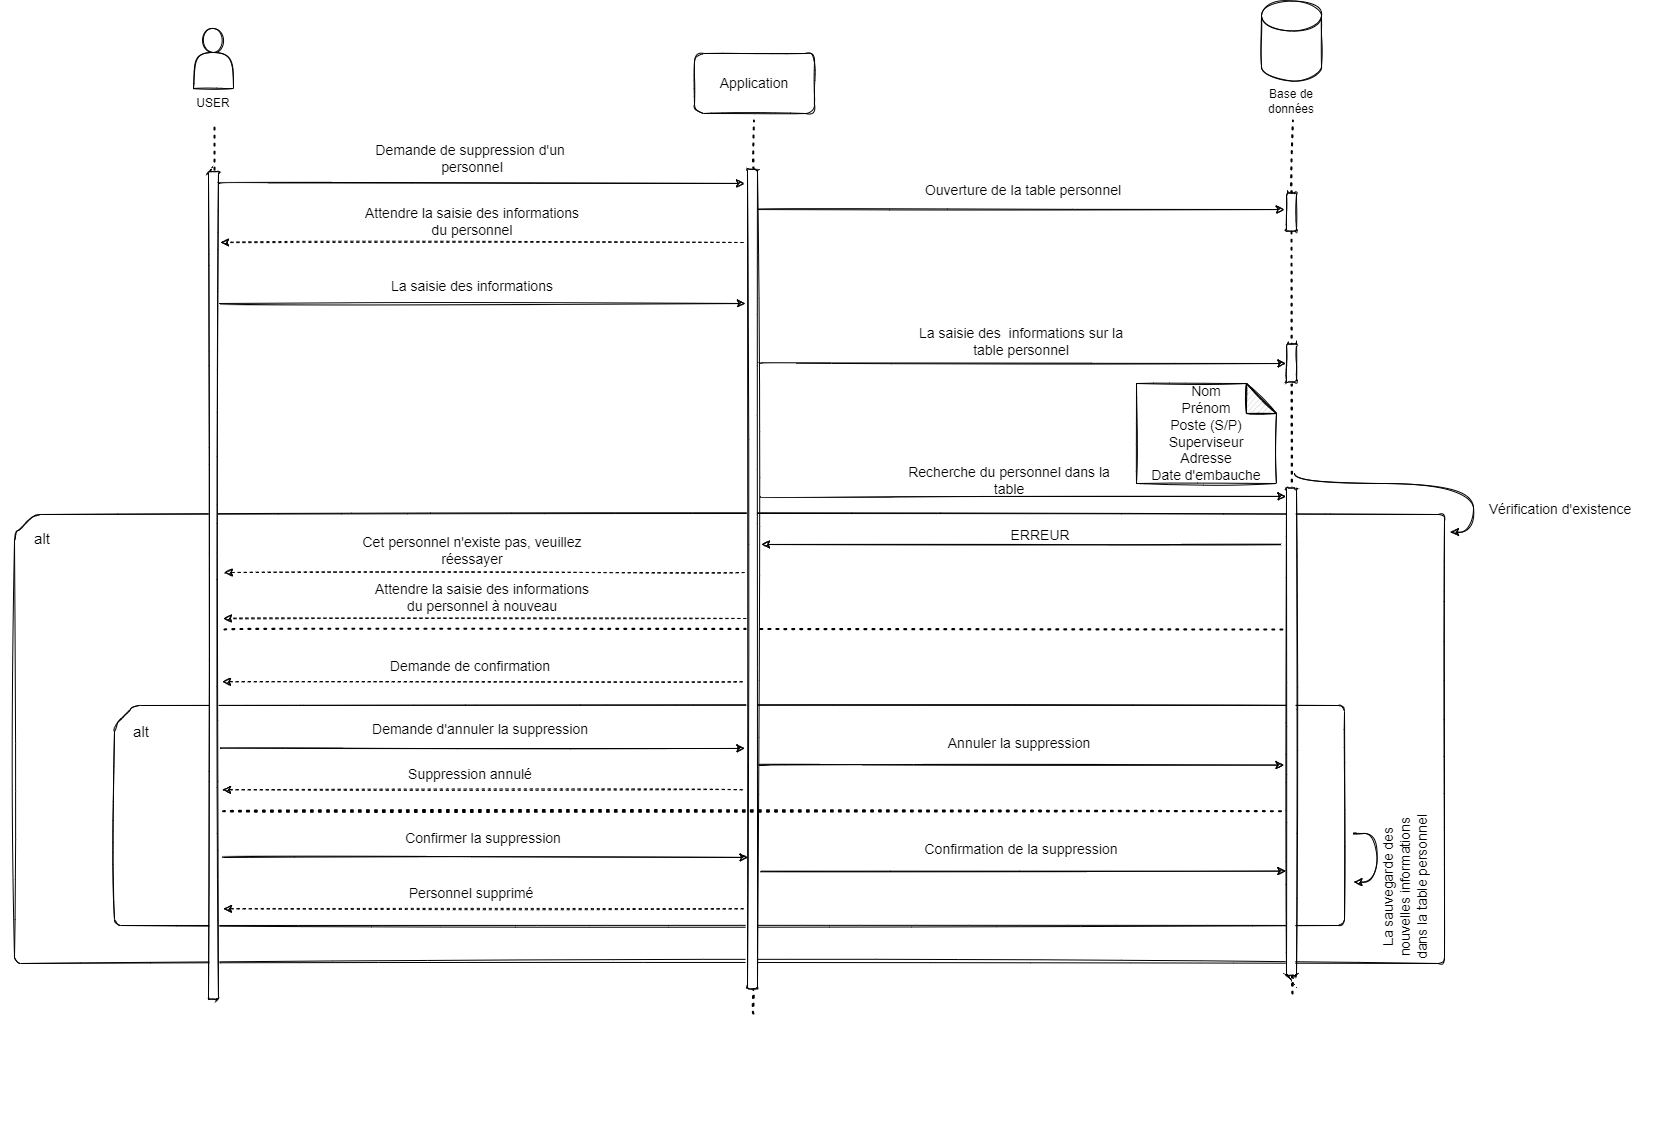

The diagram above was exported from draw.io. Its source (the exported page's mxGraphModel, read from the mxfile embedded in the PNG):
<mxGraphModel dx="2903" dy="2289" grid="1" gridSize="10" guides="1" tooltips="1" connect="1" arrows="1" fold="1" page="1" pageScale="1" pageWidth="827" pageHeight="1169" math="0" shadow="0">
  <root>
    <mxCell id="0" />
    <mxCell id="1" parent="0" />
    <mxCell id="Ys24Mibov3yzz1DglMgT-65" value="" style="verticalLabelPosition=bottom;verticalAlign=top;html=1;shape=card;whiteSpace=wrap;size=20;arcSize=12;rounded=1;sketch=1;" parent="1" vertex="1">
      <mxGeometry x="-160" y="431" width="1430" height="449" as="geometry" />
    </mxCell>
    <mxCell id="Ys24Mibov3yzz1DglMgT-66" value="Application" style="whiteSpace=wrap;html=1;fontSize=14;rounded=1;sketch=1;" parent="1" vertex="1">
      <mxGeometry x="520" y="-30" width="120" height="60" as="geometry" />
    </mxCell>
    <mxCell id="Ys24Mibov3yzz1DglMgT-67" value="" style="endArrow=none;dashed=1;html=1;dashPattern=1 3;strokeWidth=2;sketch=1;curved=1;" parent="1" edge="1">
      <mxGeometry width="50" height="50" relative="1" as="geometry">
        <mxPoint x="40" y="670" as="sourcePoint" />
        <mxPoint x="40" y="40" as="targetPoint" />
      </mxGeometry>
    </mxCell>
    <mxCell id="Ys24Mibov3yzz1DglMgT-68" value="" style="endArrow=none;dashed=1;html=1;dashPattern=1 3;strokeWidth=2;startArrow=none;sketch=1;curved=1;" parent="1" edge="1">
      <mxGeometry width="50" height="50" relative="1" as="geometry">
        <mxPoint x="579.2584634297923" y="85.76500000000033" as="sourcePoint" />
        <mxPoint x="579.4099999999999" y="37" as="targetPoint" />
      </mxGeometry>
    </mxCell>
    <mxCell id="Ys24Mibov3yzz1DglMgT-71" value="" style="endArrow=none;dashed=1;html=1;dashPattern=1 3;strokeWidth=2;sketch=1;curved=1;" parent="1" edge="1">
      <mxGeometry width="50" height="50" relative="1" as="geometry">
        <mxPoint x="579" y="930" as="sourcePoint" />
        <mxPoint x="578.9424662776514" y="905.375" as="targetPoint" />
      </mxGeometry>
    </mxCell>
    <mxCell id="Ys24Mibov3yzz1DglMgT-72" value="" style="edgeStyle=orthogonalEdgeStyle;orthogonalLoop=1;jettySize=auto;html=1;fontSize=14;sketch=1;curved=1;" parent="1" edge="1">
      <mxGeometry relative="1" as="geometry">
        <mxPoint x="45" y="100" as="sourcePoint" />
        <mxPoint x="570" y="100" as="targetPoint" />
      </mxGeometry>
    </mxCell>
    <mxCell id="Ys24Mibov3yzz1DglMgT-73" value="Demande de suppression d'un&amp;nbsp; personnel" style="text;html=1;strokeColor=none;fillColor=none;align=center;verticalAlign=middle;whiteSpace=wrap;fontSize=14;rounded=1;sketch=1;" parent="1" vertex="1">
      <mxGeometry x="183" y="60" width="230" height="30" as="geometry" />
    </mxCell>
    <mxCell id="Ys24Mibov3yzz1DglMgT-74" value="" style="edgeStyle=orthogonalEdgeStyle;orthogonalLoop=1;jettySize=auto;html=1;fontSize=14;dashed=1;sketch=1;curved=1;" parent="1" edge="1">
      <mxGeometry relative="1" as="geometry">
        <mxPoint x="569" y="159" as="sourcePoint" />
        <mxPoint x="46" y="159" as="targetPoint" />
        <Array as="points">
          <mxPoint x="69" y="159" />
        </Array>
      </mxGeometry>
    </mxCell>
    <mxCell id="Ys24Mibov3yzz1DglMgT-75" value="Attendre la saisie des informations du personnel" style="text;html=1;strokeColor=none;fillColor=none;align=center;verticalAlign=middle;whiteSpace=wrap;fontSize=14;rounded=1;sketch=1;" parent="1" vertex="1">
      <mxGeometry x="183" y="123" width="230" height="30" as="geometry" />
    </mxCell>
    <mxCell id="Ys24Mibov3yzz1DglMgT-76" value="" style="edgeStyle=orthogonalEdgeStyle;orthogonalLoop=1;jettySize=auto;html=1;fontSize=14;sketch=1;curved=1;" parent="1" edge="1">
      <mxGeometry relative="1" as="geometry">
        <mxPoint x="46" y="220" as="sourcePoint" />
        <mxPoint x="571" y="220" as="targetPoint" />
      </mxGeometry>
    </mxCell>
    <mxCell id="Ys24Mibov3yzz1DglMgT-77" value="La saisie des informations" style="text;html=1;strokeColor=none;fillColor=none;align=center;verticalAlign=middle;whiteSpace=wrap;fontSize=14;rounded=1;sketch=1;" parent="1" vertex="1">
      <mxGeometry x="183" y="188" width="230" height="30" as="geometry" />
    </mxCell>
    <mxCell id="Ys24Mibov3yzz1DglMgT-78" value="" style="shape=cylinder3;whiteSpace=wrap;html=1;boundedLbl=1;backgroundOutline=1;size=15;rounded=1;sketch=1;" parent="1" vertex="1">
      <mxGeometry x="1087" y="-82.5" width="60" height="80" as="geometry" />
    </mxCell>
    <mxCell id="Ys24Mibov3yzz1DglMgT-79" value="Base de données" style="text;html=1;strokeColor=none;fillColor=none;align=center;verticalAlign=middle;whiteSpace=wrap;rounded=1;sketch=1;" parent="1" vertex="1">
      <mxGeometry x="1087" y="2.5" width="60" height="30" as="geometry" />
    </mxCell>
    <mxCell id="Ys24Mibov3yzz1DglMgT-80" value="" style="shape=actor;whiteSpace=wrap;html=1;rounded=1;sketch=1;" parent="1" vertex="1">
      <mxGeometry x="19" y="-55" width="40" height="60" as="geometry" />
    </mxCell>
    <mxCell id="Ys24Mibov3yzz1DglMgT-81" value="USER" style="text;html=1;strokeColor=none;fillColor=none;align=center;verticalAlign=middle;whiteSpace=wrap;rounded=1;sketch=1;" parent="1" vertex="1">
      <mxGeometry x="9" y="5" width="60" height="30" as="geometry" />
    </mxCell>
    <mxCell id="Ys24Mibov3yzz1DglMgT-82" value="" style="whiteSpace=wrap;html=1;rotation=90;rounded=1;sketch=1;" parent="1" vertex="1">
      <mxGeometry x="1097.99" y="123.53" width="38.04" height="10" as="geometry" />
    </mxCell>
    <mxCell id="Ys24Mibov3yzz1DglMgT-83" value="" style="endArrow=none;dashed=1;html=1;dashPattern=1 3;strokeWidth=2;sketch=1;curved=1;" parent="1" target="Ys24Mibov3yzz1DglMgT-82" edge="1">
      <mxGeometry width="50" height="50" relative="1" as="geometry">
        <mxPoint x="1118" y="910" as="sourcePoint" />
        <mxPoint x="1118.4099999999999" y="37" as="targetPoint" />
      </mxGeometry>
    </mxCell>
    <mxCell id="Ys24Mibov3yzz1DglMgT-84" value="" style="endArrow=none;dashed=1;html=1;dashPattern=1 3;strokeWidth=2;startArrow=none;sketch=1;curved=1;" parent="1" source="Ys24Mibov3yzz1DglMgT-82" edge="1">
      <mxGeometry width="50" height="50" relative="1" as="geometry">
        <mxPoint x="1118.4099999999999" y="667" as="sourcePoint" />
        <mxPoint x="1118.4099999999999" y="37" as="targetPoint" />
      </mxGeometry>
    </mxCell>
    <mxCell id="Ys24Mibov3yzz1DglMgT-85" value="" style="edgeStyle=orthogonalEdgeStyle;orthogonalLoop=1;jettySize=auto;html=1;fontSize=14;sketch=1;curved=1;" parent="1" edge="1">
      <mxGeometry relative="1" as="geometry">
        <mxPoint x="585" y="126" as="sourcePoint" />
        <mxPoint x="1110" y="126" as="targetPoint" />
      </mxGeometry>
    </mxCell>
    <mxCell id="Ys24Mibov3yzz1DglMgT-86" value="Ouverture de la table personnel" style="text;html=1;strokeColor=none;fillColor=none;align=center;verticalAlign=middle;whiteSpace=wrap;fontSize=14;rounded=1;sketch=1;" parent="1" vertex="1">
      <mxGeometry x="734" y="92" width="230" height="30" as="geometry" />
    </mxCell>
    <mxCell id="Ys24Mibov3yzz1DglMgT-87" value="" style="edgeStyle=orthogonalEdgeStyle;orthogonalLoop=1;jettySize=auto;html=1;fontSize=14;sketch=1;curved=1;" parent="1" edge="1">
      <mxGeometry relative="1" as="geometry">
        <mxPoint x="586.5" y="280" as="sourcePoint" />
        <mxPoint x="1111.5" y="280" as="targetPoint" />
      </mxGeometry>
    </mxCell>
    <mxCell id="Ys24Mibov3yzz1DglMgT-88" value="La saisie des&amp;nbsp; informations sur la table personnel" style="text;html=1;strokeColor=none;fillColor=none;align=center;verticalAlign=middle;whiteSpace=wrap;fontSize=14;rounded=1;sketch=1;" parent="1" vertex="1">
      <mxGeometry x="732" y="243" width="230" height="30" as="geometry" />
    </mxCell>
    <mxCell id="Ys24Mibov3yzz1DglMgT-89" value="Nom&lt;br&gt;Prénom&lt;br&gt;Poste (S/P)&lt;br&gt;Superviseur&lt;br&gt;Adresse&lt;br&gt;Date d'embauche" style="shape=note;whiteSpace=wrap;html=1;backgroundOutline=1;darkOpacity=0.05;fontSize=14;rounded=1;sketch=1;" parent="1" vertex="1">
      <mxGeometry x="962" y="300" width="140" height="100" as="geometry" />
    </mxCell>
    <mxCell id="Ys24Mibov3yzz1DglMgT-92" value="" style="edgeStyle=orthogonalEdgeStyle;orthogonalLoop=1;jettySize=auto;html=1;fontSize=14;entryX=0.821;entryY=-0.5;entryDx=0;entryDy=0;entryPerimeter=0;sketch=1;curved=1;" parent="1" edge="1">
      <mxGeometry relative="1" as="geometry">
        <mxPoint x="1182.5" y="750.0000000000002" as="sourcePoint" />
        <mxPoint x="1179.5" y="798.4770000000001" as="targetPoint" />
        <Array as="points">
          <mxPoint x="1173.5" y="750" />
          <mxPoint x="1202.5" y="750" />
          <mxPoint x="1202.5" y="798" />
        </Array>
      </mxGeometry>
    </mxCell>
    <mxCell id="Ys24Mibov3yzz1DglMgT-93" value="La sauvegarde des nouvelles informations dans la table personnel" style="text;html=1;strokeColor=none;fillColor=none;align=center;verticalAlign=middle;whiteSpace=wrap;fontSize=14;rounded=1;sketch=1;rotation=-90;" parent="1" vertex="1">
      <mxGeometry x="1156" y="788.59" width="150" height="30" as="geometry" />
    </mxCell>
    <mxCell id="Ys24Mibov3yzz1DglMgT-99" value="" style="endArrow=none;dashed=1;html=1;dashPattern=1 3;strokeWidth=2;rounded=0;sketch=1;curved=1;entryX=0.526;entryY=0.915;entryDx=0;entryDy=0;entryPerimeter=0;" parent="1" edge="1">
      <mxGeometry width="50" height="50" relative="1" as="geometry">
        <mxPoint x="50" y="546" as="sourcePoint" />
        <mxPoint x="1112.8550000000005" y="546.00214" as="targetPoint" />
      </mxGeometry>
    </mxCell>
    <mxCell id="Ys24Mibov3yzz1DglMgT-101" value="" style="edgeStyle=orthogonalEdgeStyle;orthogonalLoop=1;jettySize=auto;html=1;fontSize=14;entryX=0.821;entryY=-0.5;entryDx=0;entryDy=0;entryPerimeter=0;sketch=1;curved=1;" parent="1" edge="1">
      <mxGeometry relative="1" as="geometry">
        <mxPoint x="1120" y="390" as="sourcePoint" />
        <mxPoint x="1276" y="448.47699999999986" as="targetPoint" />
        <Array as="points">
          <mxPoint x="1120" y="400" />
          <mxPoint x="1299" y="400" />
          <mxPoint x="1299" y="449" />
        </Array>
      </mxGeometry>
    </mxCell>
    <mxCell id="Ys24Mibov3yzz1DglMgT-102" value="Vérification d'existence" style="text;html=1;strokeColor=none;fillColor=none;align=center;verticalAlign=middle;whiteSpace=wrap;fontSize=14;rounded=1;sketch=1;" parent="1" vertex="1">
      <mxGeometry x="1294" y="411" width="184" height="30" as="geometry" />
    </mxCell>
    <mxCell id="Ys24Mibov3yzz1DglMgT-103" value="&lt;font style=&quot;font-size: 15px&quot;&gt;alt&lt;/font&gt;" style="text;html=1;strokeColor=none;fillColor=none;align=center;verticalAlign=middle;whiteSpace=wrap;rounded=0;sketch=1;" parent="1" vertex="1">
      <mxGeometry x="-174" y="420" width="84" height="70" as="geometry" />
    </mxCell>
    <mxCell id="Ys24Mibov3yzz1DglMgT-105" value="" style="edgeStyle=orthogonalEdgeStyle;orthogonalLoop=1;jettySize=auto;html=1;fontSize=14;sketch=1;curved=1;" parent="1" edge="1">
      <mxGeometry relative="1" as="geometry">
        <mxPoint x="1107" y="461" as="sourcePoint" />
        <mxPoint x="587" y="461" as="targetPoint" />
        <Array as="points">
          <mxPoint x="1027" y="461" />
          <mxPoint x="1027" y="461" />
        </Array>
      </mxGeometry>
    </mxCell>
    <mxCell id="Ys24Mibov3yzz1DglMgT-106" value="" style="edgeStyle=orthogonalEdgeStyle;orthogonalLoop=1;jettySize=auto;html=1;fontSize=14;sketch=1;curved=1;dashed=1;" parent="1" edge="1">
      <mxGeometry relative="1" as="geometry">
        <mxPoint x="569.9999999999995" y="489" as="sourcePoint" />
        <mxPoint x="50" y="489" as="targetPoint" />
        <Array as="points">
          <mxPoint x="490" y="489" />
          <mxPoint x="490" y="489" />
        </Array>
      </mxGeometry>
    </mxCell>
    <mxCell id="Ys24Mibov3yzz1DglMgT-107" value="ERREUR&amp;nbsp;" style="text;html=1;strokeColor=none;fillColor=none;align=center;verticalAlign=middle;whiteSpace=wrap;fontSize=14;rounded=1;sketch=1;" parent="1" vertex="1">
      <mxGeometry x="753" y="437" width="230" height="30" as="geometry" />
    </mxCell>
    <mxCell id="Ys24Mibov3yzz1DglMgT-108" value="Cet personnel n'existe pas, veuillez réessayer" style="text;html=1;strokeColor=none;fillColor=none;align=center;verticalAlign=middle;whiteSpace=wrap;fontSize=14;rounded=1;sketch=1;" parent="1" vertex="1">
      <mxGeometry x="183" y="451.5" width="230" height="30" as="geometry" />
    </mxCell>
    <mxCell id="Ys24Mibov3yzz1DglMgT-109" value="" style="whiteSpace=wrap;html=1;rotation=90;rounded=1;sketch=1;" parent="1" vertex="1">
      <mxGeometry x="1097.99" y="274.53" width="38.04" height="10" as="geometry" />
    </mxCell>
    <mxCell id="xtIE5dozjBmWiyQXxjG3-1" value="" style="edgeStyle=orthogonalEdgeStyle;orthogonalLoop=1;jettySize=auto;html=1;fontSize=14;sketch=1;curved=1;" parent="1" edge="1">
      <mxGeometry relative="1" as="geometry">
        <mxPoint x="586.5" y="413" as="sourcePoint" />
        <mxPoint x="1111.5" y="413" as="targetPoint" />
      </mxGeometry>
    </mxCell>
    <mxCell id="xtIE5dozjBmWiyQXxjG3-2" value="Recherche du personnel dans la table" style="text;html=1;strokeColor=none;fillColor=none;align=center;verticalAlign=middle;whiteSpace=wrap;fontSize=14;rounded=1;sketch=1;" parent="1" vertex="1">
      <mxGeometry x="720" y="382" width="230" height="30" as="geometry" />
    </mxCell>
    <mxCell id="xtIE5dozjBmWiyQXxjG3-3" value="" style="edgeStyle=orthogonalEdgeStyle;orthogonalLoop=1;jettySize=auto;html=1;fontSize=14;dashed=1;sketch=1;curved=1;" parent="1" edge="1">
      <mxGeometry relative="1" as="geometry">
        <mxPoint x="572" y="535" as="sourcePoint" />
        <mxPoint x="49" y="535" as="targetPoint" />
        <Array as="points">
          <mxPoint x="72" y="535" />
        </Array>
      </mxGeometry>
    </mxCell>
    <mxCell id="xtIE5dozjBmWiyQXxjG3-4" value="Attendre la saisie des informations du personnel à nouveau" style="text;html=1;strokeColor=none;fillColor=none;align=center;verticalAlign=middle;whiteSpace=wrap;fontSize=14;rounded=1;sketch=1;" parent="1" vertex="1">
      <mxGeometry x="193" y="499" width="230" height="30" as="geometry" />
    </mxCell>
    <mxCell id="LGXoGl3aAnxG8G_NbmPy-1" value="La suppression du&amp;nbsp; personnel" style="text;html=1;strokeColor=none;fillColor=none;align=center;verticalAlign=middle;whiteSpace=wrap;fontSize=14;rounded=1;sketch=1;" vertex="1" parent="1">
      <mxGeometry x="943.5" y="1100" width="230" height="30" as="geometry" />
    </mxCell>
    <mxCell id="LGXoGl3aAnxG8G_NbmPy-2" value="" style="edgeStyle=orthogonalEdgeStyle;orthogonalLoop=1;jettySize=auto;html=1;fontSize=14;sketch=1;curved=1;" edge="1" parent="1">
      <mxGeometry relative="1" as="geometry">
        <mxPoint x="787.5" y="1128" as="sourcePoint" />
        <mxPoint x="1312.5" y="1128" as="targetPoint" />
      </mxGeometry>
    </mxCell>
    <mxCell id="LGXoGl3aAnxG8G_NbmPy-3" value="" style="edgeStyle=orthogonalEdgeStyle;orthogonalLoop=1;jettySize=auto;html=1;fontSize=14;entryX=0.968;entryY=-0.4;entryDx=0;entryDy=0;entryPerimeter=0;sketch=1;curved=1;" edge="1" parent="1">
      <mxGeometry relative="1" as="geometry">
        <mxPoint x="1311" y="1174" as="sourcePoint" />
        <mxPoint x="788" y="1174.2799999999997" as="targetPoint" />
        <Array as="points">
          <mxPoint x="1051" y="1174" />
          <mxPoint x="1051" y="1174" />
        </Array>
      </mxGeometry>
    </mxCell>
    <mxCell id="LGXoGl3aAnxG8G_NbmPy-4" value="Validation de la modification du personnel" style="text;html=1;strokeColor=none;fillColor=none;align=center;verticalAlign=middle;whiteSpace=wrap;fontSize=14;rounded=1;sketch=1;" vertex="1" parent="1">
      <mxGeometry x="958" y="1181.5" width="230" height="30" as="geometry" />
    </mxCell>
    <mxCell id="LGXoGl3aAnxG8G_NbmPy-5" value="" style="edgeStyle=orthogonalEdgeStyle;orthogonalLoop=1;jettySize=auto;html=1;fontSize=14;sketch=1;curved=1;dashed=1;" edge="1" parent="1">
      <mxGeometry relative="1" as="geometry">
        <mxPoint x="770" y="1198" as="sourcePoint" />
        <mxPoint x="250" y="1198" as="targetPoint" />
        <Array as="points">
          <mxPoint x="690" y="1198" />
          <mxPoint x="690" y="1198" />
        </Array>
      </mxGeometry>
    </mxCell>
    <mxCell id="LGXoGl3aAnxG8G_NbmPy-6" value="personnel modifié" style="text;html=1;strokeColor=none;fillColor=none;align=center;verticalAlign=middle;whiteSpace=wrap;fontSize=14;rounded=1;sketch=1;" vertex="1" parent="1">
      <mxGeometry x="370" y="1169" width="230" height="30" as="geometry" />
    </mxCell>
    <mxCell id="LGXoGl3aAnxG8G_NbmPy-7" value="" style="verticalLabelPosition=bottom;verticalAlign=top;html=1;shape=card;whiteSpace=wrap;size=20;arcSize=12;rounded=1;sketch=1;" vertex="1" parent="1">
      <mxGeometry x="-60" y="622" width="1230" height="220" as="geometry" />
    </mxCell>
    <mxCell id="LGXoGl3aAnxG8G_NbmPy-56" value="" style="whiteSpace=wrap;html=1;rotation=90;rounded=1;sketch=1;" vertex="1" parent="1">
      <mxGeometry x="873.25" y="643.26" width="487.5" height="10" as="geometry" />
    </mxCell>
    <mxCell id="LGXoGl3aAnxG8G_NbmPy-57" value="" style="whiteSpace=wrap;html=1;rotation=90;rounded=1;sketch=1;" vertex="1" parent="1">
      <mxGeometry x="168.18" y="490.57" width="819.61" height="10" as="geometry" />
    </mxCell>
    <mxCell id="LGXoGl3aAnxG8G_NbmPy-58" value="" style="whiteSpace=wrap;html=1;rotation=90;rounded=1;sketch=1;" vertex="1" parent="1">
      <mxGeometry x="-374.79" y="496.9" width="827.54" height="10" as="geometry" />
    </mxCell>
    <mxCell id="LGXoGl3aAnxG8G_NbmPy-59" value="&lt;font style=&quot;font-size: 15px&quot;&gt;alt&lt;/font&gt;" style="text;html=1;strokeColor=none;fillColor=none;align=center;verticalAlign=middle;whiteSpace=wrap;rounded=0;sketch=1;" vertex="1" parent="1">
      <mxGeometry x="-75" y="613.26" width="84" height="70" as="geometry" />
    </mxCell>
    <mxCell id="LGXoGl3aAnxG8G_NbmPy-60" value="" style="endArrow=none;dashed=1;html=1;dashPattern=1 3;strokeWidth=2;rounded=0;sketch=1;curved=1;entryX=0.526;entryY=0.915;entryDx=0;entryDy=0;entryPerimeter=0;" edge="1" parent="1">
      <mxGeometry width="50" height="50" relative="1" as="geometry">
        <mxPoint x="48.57" y="727.67" as="sourcePoint" />
        <mxPoint x="1111.425" y="727.67214" as="targetPoint" />
      </mxGeometry>
    </mxCell>
    <mxCell id="LGXoGl3aAnxG8G_NbmPy-61" value="" style="edgeStyle=orthogonalEdgeStyle;orthogonalLoop=1;jettySize=auto;html=1;fontSize=14;sketch=1;curved=1;dashed=1;" edge="1" parent="1">
      <mxGeometry relative="1" as="geometry">
        <mxPoint x="567.9999999999995" y="598.1800000000001" as="sourcePoint" />
        <mxPoint x="48" y="598.1800000000001" as="targetPoint" />
        <Array as="points">
          <mxPoint x="488" y="598.1800000000001" />
          <mxPoint x="488" y="598.1800000000001" />
        </Array>
      </mxGeometry>
    </mxCell>
    <mxCell id="LGXoGl3aAnxG8G_NbmPy-62" value="Demande de confirmation" style="text;html=1;strokeColor=none;fillColor=none;align=center;verticalAlign=middle;whiteSpace=wrap;fontSize=14;rounded=1;sketch=1;" vertex="1" parent="1">
      <mxGeometry x="181" y="567.6800000000001" width="230" height="30" as="geometry" />
    </mxCell>
    <mxCell id="LGXoGl3aAnxG8G_NbmPy-63" value="" style="edgeStyle=orthogonalEdgeStyle;orthogonalLoop=1;jettySize=auto;html=1;fontSize=14;sketch=1;curved=1;" edge="1" parent="1">
      <mxGeometry relative="1" as="geometry">
        <mxPoint x="584.5" y="681.5899999999999" as="sourcePoint" />
        <mxPoint x="1109.5" y="681.5899999999999" as="targetPoint" />
      </mxGeometry>
    </mxCell>
    <mxCell id="LGXoGl3aAnxG8G_NbmPy-64" value="Annuler la suppression" style="text;html=1;strokeColor=none;fillColor=none;align=center;verticalAlign=middle;whiteSpace=wrap;fontSize=14;rounded=1;sketch=1;" vertex="1" parent="1">
      <mxGeometry x="730" y="644.5899999999999" width="230" height="30" as="geometry" />
    </mxCell>
    <mxCell id="LGXoGl3aAnxG8G_NbmPy-65" value="" style="edgeStyle=orthogonalEdgeStyle;orthogonalLoop=1;jettySize=auto;html=1;fontSize=14;sketch=1;curved=1;dashed=1;" edge="1" parent="1">
      <mxGeometry relative="1" as="geometry">
        <mxPoint x="567.9999999999995" y="706.1800000000003" as="sourcePoint" />
        <mxPoint x="48" y="706.1800000000003" as="targetPoint" />
        <Array as="points">
          <mxPoint x="488" y="706.1800000000001" />
          <mxPoint x="488" y="706.1800000000001" />
        </Array>
      </mxGeometry>
    </mxCell>
    <mxCell id="LGXoGl3aAnxG8G_NbmPy-66" value="Suppression annulé" style="text;html=1;strokeColor=none;fillColor=none;align=center;verticalAlign=middle;whiteSpace=wrap;fontSize=14;rounded=1;sketch=1;" vertex="1" parent="1">
      <mxGeometry x="181" y="675.6800000000001" width="230" height="30" as="geometry" />
    </mxCell>
    <mxCell id="LGXoGl3aAnxG8G_NbmPy-67" value="" style="edgeStyle=orthogonalEdgeStyle;orthogonalLoop=1;jettySize=auto;html=1;fontSize=14;sketch=1;curved=1;" edge="1" parent="1">
      <mxGeometry relative="1" as="geometry">
        <mxPoint x="45.5" y="664.9300000000003" as="sourcePoint" />
        <mxPoint x="570.5000000000005" y="664.9300000000003" as="targetPoint" />
      </mxGeometry>
    </mxCell>
    <mxCell id="LGXoGl3aAnxG8G_NbmPy-68" value="Demande d'annuler la suppression" style="text;html=1;strokeColor=none;fillColor=none;align=center;verticalAlign=middle;whiteSpace=wrap;fontSize=14;rounded=1;sketch=1;" vertex="1" parent="1">
      <mxGeometry x="191" y="630.9300000000001" width="230" height="30" as="geometry" />
    </mxCell>
    <mxCell id="LGXoGl3aAnxG8G_NbmPy-69" value="" style="edgeStyle=orthogonalEdgeStyle;orthogonalLoop=1;jettySize=auto;html=1;fontSize=14;sketch=1;curved=1;" edge="1" parent="1">
      <mxGeometry relative="1" as="geometry">
        <mxPoint x="48.5" y="773.9300000000003" as="sourcePoint" />
        <mxPoint x="573.5000000000005" y="773.9300000000003" as="targetPoint" />
      </mxGeometry>
    </mxCell>
    <mxCell id="LGXoGl3aAnxG8G_NbmPy-70" value="Confirmer la suppression" style="text;html=1;strokeColor=none;fillColor=none;align=center;verticalAlign=middle;whiteSpace=wrap;fontSize=14;rounded=1;sketch=1;" vertex="1" parent="1">
      <mxGeometry x="194" y="739.9300000000001" width="230" height="30" as="geometry" />
    </mxCell>
    <mxCell id="LGXoGl3aAnxG8G_NbmPy-71" value="" style="edgeStyle=orthogonalEdgeStyle;orthogonalLoop=1;jettySize=auto;html=1;fontSize=14;sketch=1;curved=1;" edge="1" parent="1">
      <mxGeometry relative="1" as="geometry">
        <mxPoint x="586.5" y="787.5900000000001" as="sourcePoint" />
        <mxPoint x="1111.5000000000005" y="787.5900000000001" as="targetPoint" />
      </mxGeometry>
    </mxCell>
    <mxCell id="LGXoGl3aAnxG8G_NbmPy-72" value="Confirmation de la suppression" style="text;html=1;strokeColor=none;fillColor=none;align=center;verticalAlign=middle;whiteSpace=wrap;fontSize=14;rounded=1;sketch=1;" vertex="1" parent="1">
      <mxGeometry x="732" y="750.5899999999999" width="230" height="30" as="geometry" />
    </mxCell>
    <mxCell id="LGXoGl3aAnxG8G_NbmPy-73" value="" style="edgeStyle=orthogonalEdgeStyle;orthogonalLoop=1;jettySize=auto;html=1;fontSize=14;sketch=1;curved=1;dashed=1;" edge="1" parent="1">
      <mxGeometry relative="1" as="geometry">
        <mxPoint x="568.9999999999995" y="825.1800000000003" as="sourcePoint" />
        <mxPoint x="49" y="825.1800000000003" as="targetPoint" />
        <Array as="points">
          <mxPoint x="489" y="825.1800000000001" />
          <mxPoint x="489" y="825.1800000000001" />
        </Array>
      </mxGeometry>
    </mxCell>
    <mxCell id="LGXoGl3aAnxG8G_NbmPy-74" value="Personnel supprimé" style="text;html=1;strokeColor=none;fillColor=none;align=center;verticalAlign=middle;whiteSpace=wrap;fontSize=14;rounded=1;sketch=1;" vertex="1" parent="1">
      <mxGeometry x="182" y="794.6800000000001" width="230" height="30" as="geometry" />
    </mxCell>
  </root>
</mxGraphModel>